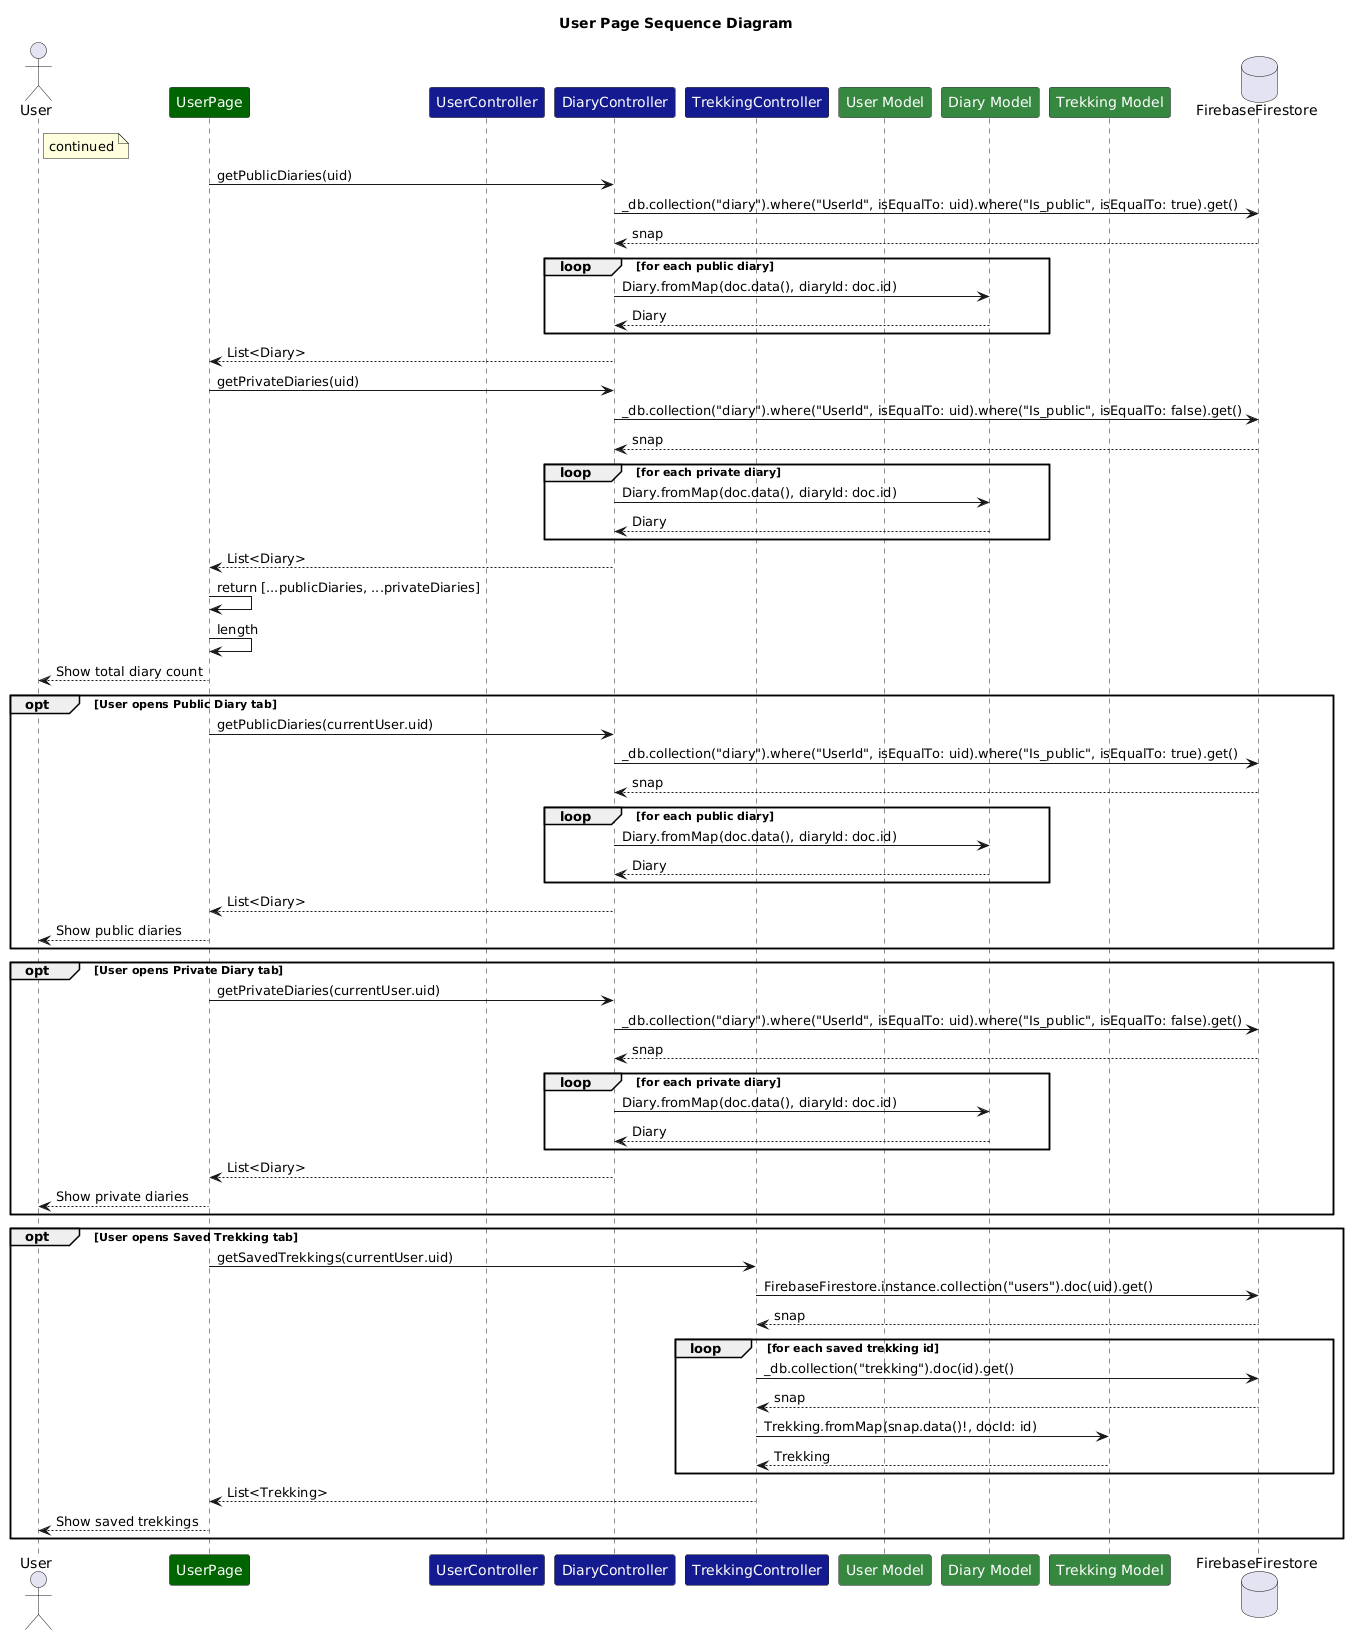

The diagram above was rendered by PlantUML. Its source (embedded in the PNG):
@startuml
title User Page Sequence Diagram

actor User

participant UserPage as "<color:white>UserPage</color>" #darkgreen
participant UserController as "<color:white>UserController</color>" #151b8e
participant DiaryController as "<color:white>DiaryController</color>" #151b8e
participant TrekkingController as "<color:white>TrekkingController</color>" #151b8e
participant Users as "<color:white>User Model</color>" #378641
participant Diary as "<color:white>Diary Model</color>" #378641
participant Trekking as "<color:white>Trekking Model</color>" #378641
database FirebaseFirestore



'alt UserPage opened after login
'    User -> UserPage : Login flow opens UserPage
'else UserPage opened from app navigation
'    User -> UserPage : Open profile page
'end

'UserPage -> UserController : userController.currentUser
'UserController --> UserPage : currentUser

'UserPage -> UserPage : initState()
'UserPage -> UserPage : Future.microtask(() => loadTrekking())

'UserPage -> TrekkingController : loadTrekking()
'TrekkingController -> FirebaseFirestore : _db.collection("trekking").get()
'FirebaseFirestore --> TrekkingController : snap
'loop for each trekking document
'    TrekkingController -> Trekking : Trekking.fromMap(doc.data(), docId: doc.id)
'    Trekking --> TrekkingController : Trekking
'end
'TrekkingController -> TrekkingController : _trekkings = toList()
'TrekkingController --> UserPage : completed


'note right of UserPage
'Followers, following, diary counters,
'and tab contents are loaded lazily
'through FutureBuilder.

'loadTrekking() acts as a preload step:
'it warms up the trekking cache after login,
'so later pages may reuse already loaded data.
'end note

'UserPage -> UserController : getFollowers(currentUser.uid)
'UserController -> FirebaseFirestore : _db.collection("users").doc(uid).get()
'FirebaseFirestore --> UserController : snap

'loop for each follower id, getUserById method
'    UserController -> FirebaseFirestore : _db.collection("users").doc(id).get()
'    FirebaseFirestore --> UserController : snap
'    UserController -> Users : Users.fromMap(snap.data()!, uid: id)
'    Users --> UserController : User
'end

'UserController --> UserPage : List<Users>
'UserPage -> UserPage : length
'UserPage --> User : Show followers count

'UserPage -> UserController : getFollowing(currentUser.uid)
'UserController -> FirebaseFirestore : _db.collection("users").doc(uid).get()
'FirebaseFirestore --> UserController : snap

'loop for each following id, getUserById method
'    UserController -> FirebaseFirestore : _db.collection("users").doc(id).get()
'    FirebaseFirestore --> UserController : snap
'    UserController -> Users : Users.fromMap(snap.data()!, uid: id)
'    Users --> UserController : User
'end

'UserController --> UserPage : List<Users>
'UserPage -> UserPage : length
'UserPage --> User : Show following count


note right of User
continued
end note


UserPage -> DiaryController : getPublicDiaries(uid)
DiaryController -> FirebaseFirestore : _db.collection("diary").where("UserId", isEqualTo: uid).where("Is_public", isEqualTo: true).get()
FirebaseFirestore --> DiaryController : snap
loop for each public diary
    DiaryController -> Diary : Diary.fromMap(doc.data(), diaryId: doc.id)
    Diary --> DiaryController : Diary
end
DiaryController --> UserPage : List<Diary>

UserPage -> DiaryController : getPrivateDiaries(uid)
DiaryController -> FirebaseFirestore : _db.collection("diary").where("UserId", isEqualTo: uid).where("Is_public", isEqualTo: false).get()
FirebaseFirestore --> DiaryController : snap
loop for each private diary
    DiaryController -> Diary : Diary.fromMap(doc.data(), diaryId: doc.id)
    Diary --> DiaryController : Diary
end
DiaryController --> UserPage : List<Diary>

UserPage -> UserPage : return [...publicDiaries, ...privateDiaries]


UserPage -> UserPage : length
UserPage --> User : Show total diary count

opt User opens Public Diary tab
    UserPage -> DiaryController : getPublicDiaries(currentUser.uid)
    DiaryController -> FirebaseFirestore : _db.collection("diary").where("UserId", isEqualTo: uid).where("Is_public", isEqualTo: true).get()
    FirebaseFirestore --> DiaryController : snap
    loop for each public diary
        DiaryController -> Diary : Diary.fromMap(doc.data(), diaryId: doc.id)
        Diary --> DiaryController : Diary
    end
    DiaryController --> UserPage : List<Diary>
    UserPage --> User : Show public diaries
end

opt User opens Private Diary tab
    UserPage -> DiaryController : getPrivateDiaries(currentUser.uid)
    DiaryController -> FirebaseFirestore : _db.collection("diary").where("UserId", isEqualTo: uid).where("Is_public", isEqualTo: false).get()
    FirebaseFirestore --> DiaryController : snap
    loop for each private diary
        DiaryController -> Diary : Diary.fromMap(doc.data(), diaryId: doc.id)
        Diary --> DiaryController : Diary
    end
    DiaryController --> UserPage : List<Diary>
    UserPage --> User : Show private diaries
end



opt User opens Saved Trekking tab
    UserPage -> TrekkingController : getSavedTrekkings(currentUser.uid)
    TrekkingController -> FirebaseFirestore : FirebaseFirestore.instance.collection("users").doc(uid).get()
    FirebaseFirestore --> TrekkingController : snap

    loop for each saved trekking id
        TrekkingController -> FirebaseFirestore : _db.collection("trekking").doc(id).get()
        FirebaseFirestore --> TrekkingController : snap
        TrekkingController -> Trekking : Trekking.fromMap(snap.data()!, docId: id)
        Trekking --> TrekkingController : Trekking
    end

    TrekkingController --> UserPage : List<Trekking>
    UserPage --> User : Show saved trekkings
end
@enduml